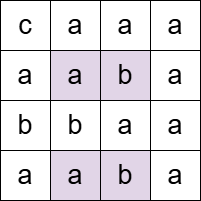

The diagram above was exported from draw.io. Its source (the exported page's mxGraphModel, read from the mxfile embedded in the PNG):
<mxGraphModel dx="1050" dy="565" grid="1" gridSize="10" guides="1" tooltips="1" connect="1" arrows="1" fold="1" page="1" pageScale="1" pageWidth="827" pageHeight="1169" math="0" shadow="0">
  <root>
    <mxCell id="0" />
    <mxCell id="1" parent="0" />
    <mxCell id="BnekxHZu0eiW7ZJQl9Nr-42" value="c" style="whiteSpace=wrap;html=1;aspect=fixed;fontSize=27;" vertex="1" parent="1">
      <mxGeometry x="250" y="140" width="50" height="50" as="geometry" />
    </mxCell>
    <mxCell id="BnekxHZu0eiW7ZJQl9Nr-43" value="a" style="whiteSpace=wrap;html=1;aspect=fixed;fontSize=27;" vertex="1" parent="1">
      <mxGeometry x="300" y="140" width="50" height="50" as="geometry" />
    </mxCell>
    <mxCell id="BnekxHZu0eiW7ZJQl9Nr-44" value="a" style="whiteSpace=wrap;html=1;aspect=fixed;fontSize=27;" vertex="1" parent="1">
      <mxGeometry x="350" y="140" width="50" height="50" as="geometry" />
    </mxCell>
    <mxCell id="BnekxHZu0eiW7ZJQl9Nr-45" value="a" style="whiteSpace=wrap;html=1;aspect=fixed;fontSize=27;" vertex="1" parent="1">
      <mxGeometry x="400" y="140" width="50" height="50" as="geometry" />
    </mxCell>
    <mxCell id="BnekxHZu0eiW7ZJQl9Nr-46" value="a" style="whiteSpace=wrap;html=1;aspect=fixed;fontSize=27;" vertex="1" parent="1">
      <mxGeometry x="250" y="190" width="50" height="50" as="geometry" />
    </mxCell>
    <mxCell id="BnekxHZu0eiW7ZJQl9Nr-47" value="a" style="whiteSpace=wrap;html=1;aspect=fixed;fontSize=27;fillColor=#e1d5e7;strokeColor=light-dark(#000000, #9577a3);" vertex="1" parent="1">
      <mxGeometry x="300" y="190" width="50" height="50" as="geometry" />
    </mxCell>
    <mxCell id="BnekxHZu0eiW7ZJQl9Nr-48" value="b" style="whiteSpace=wrap;html=1;aspect=fixed;fontSize=27;fillColor=#e1d5e7;strokeColor=light-dark(#000000, #9577a3);" vertex="1" parent="1">
      <mxGeometry x="350" y="190" width="50" height="50" as="geometry" />
    </mxCell>
    <mxCell id="BnekxHZu0eiW7ZJQl9Nr-49" value="a" style="whiteSpace=wrap;html=1;aspect=fixed;fontSize=27;" vertex="1" parent="1">
      <mxGeometry x="400" y="190" width="50" height="50" as="geometry" />
    </mxCell>
    <mxCell id="BnekxHZu0eiW7ZJQl9Nr-50" value="b" style="whiteSpace=wrap;html=1;aspect=fixed;fontSize=27;" vertex="1" parent="1">
      <mxGeometry x="250" y="240" width="50" height="50" as="geometry" />
    </mxCell>
    <mxCell id="BnekxHZu0eiW7ZJQl9Nr-51" value="b" style="whiteSpace=wrap;html=1;aspect=fixed;fontSize=27;" vertex="1" parent="1">
      <mxGeometry x="300" y="240" width="50" height="50" as="geometry" />
    </mxCell>
    <mxCell id="BnekxHZu0eiW7ZJQl9Nr-52" value="a" style="whiteSpace=wrap;html=1;aspect=fixed;fontSize=27;" vertex="1" parent="1">
      <mxGeometry x="350" y="240" width="50" height="50" as="geometry" />
    </mxCell>
    <mxCell id="BnekxHZu0eiW7ZJQl9Nr-53" value="a" style="whiteSpace=wrap;html=1;aspect=fixed;fontSize=27;" vertex="1" parent="1">
      <mxGeometry x="400" y="240" width="50" height="50" as="geometry" />
    </mxCell>
    <mxCell id="BnekxHZu0eiW7ZJQl9Nr-54" value="a" style="whiteSpace=wrap;html=1;aspect=fixed;fontSize=27;" vertex="1" parent="1">
      <mxGeometry x="250" y="290" width="50" height="50" as="geometry" />
    </mxCell>
    <mxCell id="BnekxHZu0eiW7ZJQl9Nr-55" value="a" style="whiteSpace=wrap;html=1;aspect=fixed;fontSize=27;fillColor=#e1d5e7;strokeColor=light-dark(#000000, #9577a3);" vertex="1" parent="1">
      <mxGeometry x="300" y="290" width="50" height="50" as="geometry" />
    </mxCell>
    <mxCell id="BnekxHZu0eiW7ZJQl9Nr-56" value="b" style="whiteSpace=wrap;html=1;aspect=fixed;fontSize=27;fillColor=#e1d5e7;strokeColor=light-dark(#000000, #9577a3);" vertex="1" parent="1">
      <mxGeometry x="350" y="290" width="50" height="50" as="geometry" />
    </mxCell>
    <mxCell id="BnekxHZu0eiW7ZJQl9Nr-57" value="a" style="whiteSpace=wrap;html=1;aspect=fixed;fontSize=27;" vertex="1" parent="1">
      <mxGeometry x="400" y="290" width="50" height="50" as="geometry" />
    </mxCell>
  </root>
</mxGraphModel>